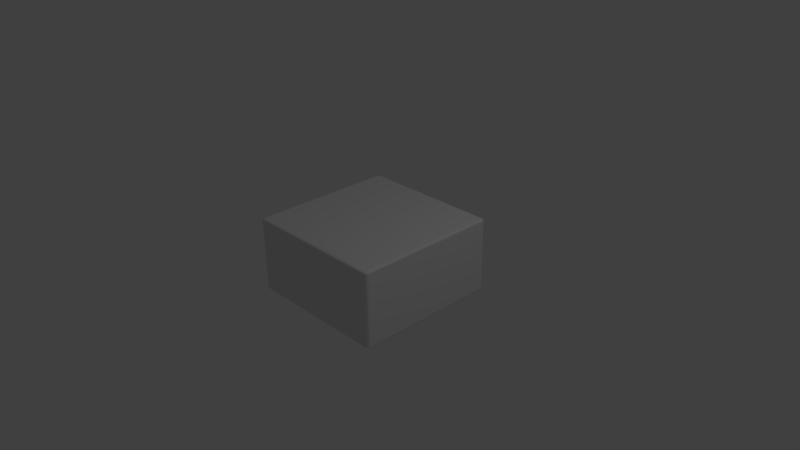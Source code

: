 # Source: switch_inner.blend  (saved by Blender 2.73.0; exported with 4.5.12 LTS)
import bpy
from mathutils import Matrix  # noqa: F401  (used for matrix-valued properties, if any)

bpy.ops.wm.read_factory_settings(use_empty=True)
scene = bpy.context.scene
scene.name = 'Scene'

# ---- collections
col_collection_1 = bpy.data.collections.new('Collection 1'); scene.collection.children.link(col_collection_1)

# ---- materials (node trees are filled in below, after node groups)
mat_material = bpy.data.materials.new('Material')
mat_material.alpha_threshold = 0.0
mat_material.use_transparent_shadow = False
mat_material.roughness = 0.5
mat_material.specular_intensity = 0.0
mat_material.line_color = (0.0, 0.0, 0.0, 1.0)

# ---- material node trees

# ---- world
world_world = bpy.data.worlds.new('World'); scene.world = world_world
world_world.color = (0.05088, 0.05088, 0.05088)
world_world.use_sun_shadow = False
world_world.sun_shadow_jitter_overblur = 0.0
world_world.cycles.sampling_method = 'MANUAL'
world_world.cycles.sample_map_resolution = 256

# ---- cameras
cam_camera = bpy.data.cameras.new('Camera')
cam_camera.clip_end = 100.0
cam_camera.lens = 35.0
cam_camera.sensor_width = 32.0
cam_camera.sensor_height = 18.0
cam_camera.ortho_scale = 7.314
cam_camera.dof.focus_distance = 0.0
cam_camera.dof.aperture_fstop = 128.0

# ---- lights
light_lamp = bpy.data.lights.new('Lamp', 'POINT')
light_lamp.transmission_factor = 0.0
light_lamp.cutoff_distance = 30.0
light_lamp.energy = 100.0
light_lamp.shadow_buffer_clip_start = 1.001
light_lamp.shadow_soft_size = 0.1
light_lamp.shadow_maximum_resolution = 0.006
light_lamp.use_absolute_resolution = True
light_lamp.cycles.use_multiple_importance_sampling = False

# ---- meshes
me_cube = bpy.data.meshes.new('Cube')
me_cube.from_pydata([(0.9521, 1.0, -0.9521), (1.0, 0.9521, -0.9521), (0.9521, 0.9521, -1.0), (0.976, 0.9936, -0.9521), (0.9521, 0.9936, -0.976), (0.975, 0.9874, -0.975), (0.9936, 0.9521, -0.976), (0.9936, 0.976, -0.9521), (0.9874, 0.975, -0.975), (0.9521, 0.976, -0.9936), (0.976, 0.9521, -0.9936), (0.975, 0.975, -0.9874), (0.9521, -0.9521, -1.0), (1.0, -0.9521, -0.9521), (0.9521, -1.0, -0.9521), (0.976, -0.9521, -0.9936), (0.9521, -0.976, -0.9936), (0.975, -0.975, -0.9874), (0.9936, -0.976, -0.9521), (0.9936, -0.9521, -0.976), (0.9874, -0.975, -0.975), (0.9521, -0.9936, -0.976), (0.976, -0.9936, -0.9521), (0.975, -0.9874, -0.975), (-0.9521, -0.9521, -1.0), (-0.9521, -1.0, -0.9521), (-1.0, -0.9521, -0.9521), (-0.9521, -0.976, -0.9936), (-0.976, -0.9521, -0.9936), (-0.975, -0.975, -0.9874), (-0.976, -0.9936, -0.9521), (-0.9521, -0.9936, -0.976), (-0.975, -0.9874, -0.975), (-0.9936, -0.9521, -0.976), (-0.9936, -0.976, -0.9521), (-0.9874, -0.975, -0.975), (-1.0, 0.9521, -0.9521), (-0.9521, 1.0, -0.9521), (-0.9521, 0.9521, -1.0), (-0.9936, 0.976, -0.9521), (-0.9936, 0.9521, -0.976), (-0.9874, 0.975, -0.975), (-0.9521, 0.9936, -0.976), (-0.976, 0.9936, -0.9521), (-0.975, 0.9874, -0.975), (-0.976, 0.9521, -0.9936), (-0.9521, 0.976, -0.9936), (-0.975, 0.975, -0.9874), (1.0, 0.9521, 0.9521), (0.9521, 1.0, 0.9521), (0.9521, 0.9521, 1.0), (0.9936, 0.976, 0.9521), (0.9936, 0.9521, 0.976), (0.9874, 0.975, 0.975), (0.9521, 0.9936, 0.976), (0.976, 0.9936, 0.9521), (0.975, 0.9874, 0.975), (0.976, 0.9521, 0.9936), (0.9521, 0.976, 0.9936), (0.975, 0.975, 0.9874), (0.9521, -0.9521, 1.0), (0.9521, -1.0, 0.9521), (1.0, -0.9521, 0.9521), (0.9521, -0.976, 0.9936), (0.976, -0.9521, 0.9936), (0.975, -0.975, 0.9874), (0.976, -0.9936, 0.9521), (0.9521, -0.9936, 0.976), (0.975, -0.9874, 0.975), (0.9936, -0.9521, 0.976), (0.9936, -0.976, 0.9521), (0.9874, -0.975, 0.975), (-0.9521, -0.9521, 1.0), (-1.0, -0.9521, 0.9521), (-0.9521, -1.0, 0.9521), (-0.976, -0.9521, 0.9936), (-0.9521, -0.976, 0.9936), (-0.975, -0.975, 0.9874), (-0.9936, -0.976, 0.9521), (-0.9936, -0.9521, 0.976), (-0.9874, -0.975, 0.975), (-0.9521, -0.9936, 0.976), (-0.976, -0.9936, 0.9521), (-0.975, -0.9874, 0.975), (-0.9521, 1.0, 0.9521), (-1.0, 0.9521, 0.9521), (-0.9521, 0.9521, 1.0), (-0.976, 0.9936, 0.9521), (-0.9521, 0.9936, 0.976), (-0.975, 0.9874, 0.975), (-0.9936, 0.9521, 0.976), (-0.9936, 0.976, 0.9521), (-0.9874, 0.975, 0.975), (-0.9521, 0.976, 0.9936), (-0.976, 0.9521, 0.9936), (-0.975, 0.975, 0.9874)], [], [(0, 37, 84), (61, 74, 25), (73, 85, 36), (86, 72, 60), (48, 62, 13), (0, 3, 5), (7, 8, 5), (1, 6, 8), (6, 10, 11), (2, 9, 11), (4, 5, 11), (5, 8, 11), (12, 15, 17), (19, 20, 17), (13, 18, 20), (22, 23, 20), (14, 21, 23), (21, 16, 17), (17, 20, 23), (24, 27, 29), (31, 32, 29), (25, 30, 32), (34, 35, 32), (26, 33, 35), (33, 28, 29), (29, 32, 35), (36, 39, 41), (43, 44, 41), (37, 42, 44), (46, 47, 44), (38, 45, 47), (40, 41, 47), (41, 44, 47), (48, 51, 53), (55, 56, 53), (49, 54, 56), (58, 59, 56), (50, 57, 59), (52, 53, 59), (53, 56, 59), (60, 63, 65), (63, 67, 68), (61, 66, 68), (70, 71, 68), (62, 69, 71), (64, 65, 71), (65, 68, 71), (72, 75, 77), (75, 79, 80), (73, 78, 80), (82, 83, 80), (74, 81, 83), (81, 76, 77), (77, 80, 83), (84, 87, 89), (87, 91, 92), (85, 90, 92), (90, 94, 95), (86, 93, 95), (88, 89, 95), (89, 92, 95), (1, 13, 19), (19, 15, 10), (15, 12, 2), (2, 38, 46), (46, 42, 4), (42, 37, 0), (49, 55, 3), (55, 51, 7), (7, 51, 48), (25, 31, 21), (31, 27, 16), (27, 24, 12), (62, 70, 18), (70, 66, 22), (66, 61, 14), (36, 40, 33), (40, 45, 28), (45, 38, 24), (74, 82, 30), (82, 78, 34), (78, 73, 26), (85, 91, 39), (91, 87, 43), (87, 84, 37), (50, 60, 64), (64, 69, 52), (69, 62, 48), (84, 88, 54), (88, 93, 58), (58, 93, 86), (72, 76, 63), (76, 81, 67), (67, 81, 74), (86, 94, 75), (75, 94, 90), (79, 90, 85), (12, 24, 38), (49, 0, 84), (14, 61, 25), (26, 73, 36), (50, 86, 60), (1, 48, 13), (4, 0, 5), (3, 7, 5), (7, 1, 8), (8, 6, 11), (10, 2, 11), (9, 4, 11), (16, 12, 17), (15, 19, 17), (19, 13, 20), (18, 22, 20), (22, 14, 23), (23, 21, 17), (28, 24, 29), (27, 31, 29), (31, 25, 32), (30, 34, 32), (34, 26, 35), (35, 33, 29), (40, 36, 41), (39, 43, 41), (43, 37, 44), (42, 46, 44), (46, 38, 47), (45, 40, 47), (52, 48, 53), (51, 55, 53), (55, 49, 56), (54, 58, 56), (58, 50, 59), (57, 52, 59), (64, 60, 65), (65, 63, 68), (67, 61, 68), (66, 70, 68), (70, 62, 71), (69, 64, 71), (76, 72, 77), (77, 75, 80), (79, 73, 80), (78, 82, 80), (82, 74, 83), (83, 81, 77), (88, 84, 89), (89, 87, 92), (91, 85, 92), (92, 90, 95), (94, 86, 95), (93, 88, 95), (6, 1, 19), (6, 19, 10), (10, 15, 2), (9, 2, 46), (9, 46, 4), (4, 42, 0), (0, 49, 3), (3, 55, 7), (1, 7, 48), (14, 25, 21), (21, 31, 16), (16, 27, 12), (13, 62, 18), (18, 70, 22), (22, 66, 14), (26, 36, 33), (33, 40, 28), (28, 45, 24), (25, 74, 30), (30, 82, 34), (34, 78, 26), (36, 85, 39), (39, 91, 43), (43, 87, 37), (57, 50, 64), (57, 64, 52), (52, 69, 48), (49, 84, 54), (54, 88, 58), (50, 58, 86), (60, 72, 63), (63, 76, 67), (61, 67, 74), (72, 86, 75), (79, 75, 90), (73, 79, 85), (2, 12, 38)])
me_cube.polygons.foreach_set('use_smooth', [True] * 188)
_k = set([(0, 3), (0, 4), (0, 37), (0, 49), (1, 6), (1, 7), (1, 13), (1, 48), (2, 9), (2, 10), (2, 12), (2, 38), (3, 5), (3, 7), (3, 55), (4, 5), (4, 9), (4, 42), (5, 8), (5, 11), (6, 8), (6, 10), (6, 19), (7, 8), (7, 51), (8, 11), (9, 11), (9, 46), (10, 11), (10, 15), (12, 15), (12, 16), (12, 24), (13, 18), (13, 19), (13, 62), (14, 21), (14, 22), (14, 25), (14, 61), (15, 17), (15, 19), (16, 17), (16, 21), (16, 27), (17, 20), (17, 23), (18, 20), (18, 22), (18, 70), (19, 20), (20, 23), (21, 23), (21, 31), (22, 23), (22, 66), (24, 27), (24, 28), (24, 38), (25, 30), (25, 31), (25, 74), (26, 33), (26, 34), (26, 36), (26, 73), (27, 29), (27, 31), (28, 29), (28, 33), (28, 45), (29, 32), (29, 35), (30, 32), (30, 34), (30, 82), (31, 32), (32, 35), (33, 35), (33, 40), (34, 35), (34, 78), (36, 39), (36, 40), (36, 85), (37, 42), (37, 43), (37, 84), (38, 45), (38, 46), (39, 41), (39, 43), (39, 91), (40, 41), (40, 45), (41, 44), (41, 47), (42, 44), (42, 46), (43, 44), (43, 87), (44, 47), (45, 47), (46, 47), (48, 51), (48, 52), (48, 62), (49, 54), (49, 55), (49, 84), (50, 57), (50, 58), (50, 60), (50, 86), (51, 53), (51, 55), (52, 53), (52, 57), (52, 69), (53, 56), (53, 59), (54, 56), (54, 58), (54, 88), (55, 56), (56, 59), (57, 59), (57, 64), (58, 59), (58, 93), (60, 63), (60, 64), (60, 72), (61, 66), (61, 67), (61, 74), (62, 69), (62, 70), (63, 65), (63, 67), (63, 76), (64, 65), (64, 69), (65, 68), (65, 71), (66, 68), (66, 70), (67, 68), (67, 81), (68, 71), (69, 71), (70, 71), (72, 75), (72, 76), (72, 86), (73, 78), (73, 79), (73, 85), (74, 81), (74, 82), (75, 77), (75, 79), (75, 94), (76, 77), (76, 81), (77, 80), (77, 83), (78, 80), (78, 82), (79, 80), (79, 90), (80, 83), (81, 83), (82, 83), (84, 87), (84, 88), (85, 90), (85, 91), (86, 93), (86, 94), (87, 89), (87, 91), (88, 89), (88, 93), (89, 92), (89, 95), (90, 92), (90, 94), (91, 92), (92, 95), (93, 95), (94, 95)])
me_cube.attributes.new('sharp_edge', 'BOOLEAN', 'EDGE').data.foreach_set('value', [ (min(e.vertices), max(e.vertices)) in _k for e in me_cube.edges])
_uv = me_cube.uv_layers.new(name='UVMap')
_uv.uv.foreach_set('vector', [0.8563, 0.3743, 0.4265, 0.3743, 0.4265, 0.6573, 0.8563, 0.6573, 0.4265, 0.6573, 0.4265, 0.3743, 0.4265, 0.6573, 0.8563, 0.6573, 0.8563, 0.3743, 0.655, 0.9762, 0.655, 0.6931, 0.8533, 0.6931, 0.8563, 0.6573, 0.4265, 0.6573, 0.4265, 0.3743, 0.8563, 0.3743, 0.8617, 0.3743, 0.8615, 0.3709, 0.8657, 0.3743, 0.8643, 0.3709, 0.8615, 0.3709, 0.8563, 0.3743, 0.8563, 0.3707, 0.8615, 0.3709, 0.8657, 0.6573, 0.8617, 0.6573, 0.8615, 0.6607, 0.8563, 0.6573, 0.8563, 0.6609, 0.8615, 0.6607, 0.8563, 0.6635, 0.8615, 0.6626, 0.8615, 0.6607, 0.8615, 0.6626, 0.8643, 0.6607, 0.8615, 0.6607, 0.8563, 0.3743, 0.8617, 0.3743, 0.8615, 0.3709, 0.8657, 0.3743, 0.8643, 0.3709, 0.8615, 0.3709, 0.4265, 0.3743, 0.4211, 0.3743, 0.4213, 0.3709, 0.8617, 0.3743, 0.8615, 0.3709, 0.8643, 0.3709, 0.8563, 0.3743, 0.8563, 0.3707, 0.8615, 0.3709, 0.8563, 0.3681, 0.8563, 0.3707, 0.8615, 0.3709, 0.8615, 0.3709, 0.8643, 0.3709, 0.8615, 0.369, 0.4265, 0.3743, 0.4265, 0.3707, 0.4213, 0.3709, 0.4265, 0.3681, 0.4213, 0.369, 0.4213, 0.3709, 0.4265, 0.3743, 0.4211, 0.3743, 0.4213, 0.3709, 0.4171, 0.3743, 0.4185, 0.3709, 0.4213, 0.3709, 0.4265, 0.3743, 0.4265, 0.3707, 0.4213, 0.3709, 0.4171, 0.3743, 0.4211, 0.3743, 0.4213, 0.3709, 0.4213, 0.3709, 0.4213, 0.369, 0.4185, 0.3709, 0.8563, 0.3743, 0.8617, 0.3743, 0.8615, 0.3709, 0.4211, 0.3743, 0.4213, 0.3709, 0.4185, 0.3709, 0.4265, 0.3743, 0.4265, 0.3707, 0.4213, 0.3709, 0.4265, 0.6609, 0.4213, 0.6607, 0.4213, 0.6626, 0.4265, 0.6573, 0.4211, 0.6573, 0.4213, 0.6607, 0.4171, 0.6573, 0.4185, 0.6607, 0.4213, 0.6607, 0.4185, 0.6607, 0.4213, 0.6626, 0.4213, 0.6607, 0.8563, 0.6573, 0.8617, 0.6573, 0.8615, 0.6607, 0.8617, 0.6573, 0.8615, 0.6607, 0.8643, 0.6607, 0.8563, 0.6573, 0.8563, 0.6609, 0.8615, 0.6607, 0.8563, 0.6609, 0.8615, 0.6607, 0.8615, 0.6626, 0.8563, 0.6573, 0.8617, 0.6573, 0.8615, 0.6607, 0.8657, 0.6573, 0.8643, 0.6607, 0.8615, 0.6607, 0.8643, 0.6607, 0.8615, 0.6626, 0.8615, 0.6607, 0.8563, 0.3743, 0.8563, 0.3707, 0.8615, 0.3709, 0.8563, 0.3707, 0.8563, 0.3681, 0.8615, 0.369, 0.8563, 0.6573, 0.8617, 0.6573, 0.8615, 0.6607, 0.8657, 0.6573, 0.8643, 0.6607, 0.8615, 0.6607, 0.4265, 0.6573, 0.4265, 0.6609, 0.4213, 0.6607, 0.8617, 0.3743, 0.8615, 0.3709, 0.8643, 0.3709, 0.8615, 0.3709, 0.8615, 0.369, 0.8643, 0.3709, 0.4265, 0.3743, 0.4211, 0.3743, 0.4213, 0.3709, 0.4211, 0.3743, 0.4171, 0.3743, 0.4185, 0.3709, 0.4265, 0.6573, 0.4211, 0.6573, 0.4213, 0.6607, 0.4211, 0.6573, 0.4213, 0.6607, 0.4185, 0.6607, 0.4265, 0.6573, 0.4265, 0.6609, 0.4213, 0.6607, 0.4265, 0.3681, 0.4265, 0.3707, 0.4213, 0.3709, 0.4213, 0.3709, 0.4185, 0.3709, 0.4213, 0.369, 0.4265, 0.6573, 0.4211, 0.6573, 0.4213, 0.6607, 0.4211, 0.6573, 0.4171, 0.6573, 0.4185, 0.6607, 0.8563, 0.6573, 0.8563, 0.6609, 0.8615, 0.6607, 0.4171, 0.6573, 0.4211, 0.6573, 0.4213, 0.6607, 0.4265, 0.6573, 0.4265, 0.6609, 0.4213, 0.6607, 0.4265, 0.6635, 0.4213, 0.6626, 0.4213, 0.6607, 0.4213, 0.6626, 0.4185, 0.6607, 0.4213, 0.6607, 0.8563, 0.3743, 0.4265, 0.3743, 0.4265, 0.3707, 0.8657, 0.3743, 0.8617, 0.3743, 0.8617, 0.6573, 0.8617, 0.3743, 0.8563, 0.3743, 0.8563, 0.6573, 0.8563, 0.6573, 0.4265, 0.6573, 0.4265, 0.6609, 0.4265, 0.6609, 0.4265, 0.6635, 0.8563, 0.6635, 0.4265, 0.3707, 0.4265, 0.3743, 0.8563, 0.3743, 0.8563, 0.6573, 0.8617, 0.6573, 0.8617, 0.3743, 0.8617, 0.6573, 0.8657, 0.6573, 0.8657, 0.3743, 0.8617, 0.3743, 0.8617, 0.6573, 0.8563, 0.6573, 0.4265, 0.3743, 0.4265, 0.3707, 0.8563, 0.3707, 0.4265, 0.3681, 0.4265, 0.3707, 0.8563, 0.3707, 0.4265, 0.3707, 0.4265, 0.3743, 0.8563, 0.3743, 0.4265, 0.6573, 0.4211, 0.6573, 0.4211, 0.3743, 0.8657, 0.6573, 0.8617, 0.6573, 0.8617, 0.3743, 0.8617, 0.6573, 0.8563, 0.6573, 0.8563, 0.3743, 0.8563, 0.3743, 0.8563, 0.3707, 0.4265, 0.3707, 0.4171, 0.6573, 0.4211, 0.6573, 0.4211, 0.3743, 0.4211, 0.6573, 0.4265, 0.6573, 0.4265, 0.3743, 0.4265, 0.6573, 0.4211, 0.6573, 0.4211, 0.3743, 0.4211, 0.6573, 0.4171, 0.6573, 0.4171, 0.3743, 0.4211, 0.6573, 0.4265, 0.6573, 0.4265, 0.3743, 0.8563, 0.6573, 0.8617, 0.6573, 0.8617, 0.3743, 0.4171, 0.6573, 0.4211, 0.6573, 0.4211, 0.3743, 0.4211, 0.6573, 0.4265, 0.6573, 0.4265, 0.3743, 0.8563, 0.6573, 0.8563, 0.3743, 0.8617, 0.3743, 0.8617, 0.3743, 0.8657, 0.3743, 0.8657, 0.6573, 0.4265, 0.6609, 0.4265, 0.6573, 0.8563, 0.6573, 0.4265, 0.6573, 0.4265, 0.6609, 0.8563, 0.6609, 0.4265, 0.6635, 0.4265, 0.6609, 0.8563, 0.6609, 0.8563, 0.6609, 0.4265, 0.6609, 0.4265, 0.6573, 0.4265, 0.3743, 0.4265, 0.3707, 0.8563, 0.3707, 0.4265, 0.3707, 0.4265, 0.3681, 0.8563, 0.3681, 0.8563, 0.6609, 0.4265, 0.6609, 0.4265, 0.6573, 0.4265, 0.6573, 0.4211, 0.6573, 0.4211, 0.3743, 0.4211, 0.3743, 0.4211, 0.6573, 0.4171, 0.6573, 0.4265, 0.6609, 0.8563, 0.6609, 0.8563, 0.6573, 0.852, 0.6954, 0.6595, 0.6954, 0.6595, 0.9784, 0.8563, 0.6573, 0.8563, 0.3743, 0.4265, 0.6573, 0.8563, 0.3743, 0.8563, 0.6573, 0.4265, 0.3743, 0.4265, 0.3743, 0.4265, 0.6573, 0.8563, 0.3743, 0.8533, 0.9762, 0.655, 0.9762, 0.8533, 0.6931, 0.8563, 0.3743, 0.8563, 0.6573, 0.4265, 0.3743, 0.8563, 0.3707, 0.8563, 0.3743, 0.8615, 0.3709, 0.8617, 0.3743, 0.8657, 0.3743, 0.8615, 0.3709, 0.8617, 0.3743, 0.8563, 0.3743, 0.8615, 0.3709, 0.8643, 0.6607, 0.8657, 0.6573, 0.8615, 0.6607, 0.8617, 0.6573, 0.8563, 0.6573, 0.8615, 0.6607, 0.8563, 0.6609, 0.8563, 0.6635, 0.8615, 0.6607, 0.8563, 0.3707, 0.8563, 0.3743, 0.8615, 0.3709, 0.8617, 0.3743, 0.8657, 0.3743, 0.8615, 0.3709, 0.4265, 0.3707, 0.4265, 0.3743, 0.4213, 0.3709, 0.8657, 0.3743, 0.8617, 0.3743, 0.8643, 0.3709, 0.8617, 0.3743, 0.8563, 0.3743, 0.8615, 0.3709, 0.8615, 0.369, 0.8563, 0.3681, 0.8615, 0.3709, 0.4211, 0.3743, 0.4265, 0.3743, 0.4213, 0.3709, 0.4265, 0.3707, 0.4265, 0.3681, 0.4213, 0.3709, 0.4265, 0.3707, 0.4265, 0.3743, 0.4213, 0.3709, 0.4211, 0.3743, 0.4171, 0.3743, 0.4213, 0.3709, 0.4211, 0.3743, 0.4265, 0.3743, 0.4213, 0.3709, 0.4185, 0.3709, 0.4171, 0.3743, 0.4213, 0.3709, 0.8563, 0.3707, 0.8563, 0.3743, 0.8615, 0.3709, 0.4171, 0.3743, 0.4211, 0.3743, 0.4185, 0.3709, 0.4211, 0.3743, 0.4265, 0.3743, 0.4213, 0.3709, 0.4265, 0.6635, 0.4265, 0.6609, 0.4213, 0.6626, 0.4265, 0.6609, 0.4265, 0.6573, 0.4213, 0.6607, 0.4211, 0.6573, 0.4171, 0.6573, 0.4213, 0.6607, 0.8563, 0.6609, 0.8563, 0.6573, 0.8615, 0.6607, 0.8657, 0.6573, 0.8617, 0.6573, 0.8643, 0.6607, 0.8617, 0.6573, 0.8563, 0.6573, 0.8615, 0.6607, 0.8563, 0.6635, 0.8563, 0.6609, 0.8615, 0.6626, 0.8563, 0.6609, 0.8563, 0.6573, 0.8615, 0.6607, 0.8617, 0.6573, 0.8657, 0.6573, 0.8615, 0.6607, 0.8617, 0.3743, 0.8563, 0.3743, 0.8615, 0.3709, 0.8615, 0.3709, 0.8563, 0.3707, 0.8615, 0.369, 0.8563, 0.6609, 0.8563, 0.6573, 0.8615, 0.6607, 0.8617, 0.6573, 0.8657, 0.6573, 0.8615, 0.6607, 0.4211, 0.6573, 0.4265, 0.6573, 0.4213, 0.6607, 0.8657, 0.3743, 0.8617, 0.3743, 0.8643, 0.3709, 0.4265, 0.3707, 0.4265, 0.3743, 0.4213, 0.3709, 0.4213, 0.3709, 0.4211, 0.3743, 0.4185, 0.3709, 0.4265, 0.6609, 0.4265, 0.6573, 0.4213, 0.6607, 0.4171, 0.6573, 0.4211, 0.6573, 0.4185, 0.6607, 0.4211, 0.6573, 0.4265, 0.6573, 0.4213, 0.6607, 0.4213, 0.369, 0.4265, 0.3681, 0.4213, 0.3709, 0.4265, 0.6609, 0.4265, 0.6573, 0.4213, 0.6607, 0.4213, 0.6607, 0.4211, 0.6573, 0.4185, 0.6607, 0.8617, 0.6573, 0.8563, 0.6573, 0.8615, 0.6607, 0.4185, 0.6607, 0.4171, 0.6573, 0.4213, 0.6607, 0.4211, 0.6573, 0.4265, 0.6573, 0.4213, 0.6607, 0.4265, 0.6609, 0.4265, 0.6635, 0.4213, 0.6607, 0.8563, 0.3707, 0.8563, 0.3743, 0.4265, 0.3707, 0.8657, 0.6573, 0.8657, 0.3743, 0.8617, 0.6573, 0.8617, 0.6573, 0.8617, 0.3743, 0.8563, 0.6573, 0.8563, 0.6609, 0.8563, 0.6573, 0.4265, 0.6609, 0.8563, 0.6609, 0.4265, 0.6609, 0.8563, 0.6635, 0.8563, 0.3707, 0.4265, 0.3707, 0.8563, 0.3743, 0.8563, 0.3743, 0.8563, 0.6573, 0.8617, 0.3743, 0.8617, 0.3743, 0.8617, 0.6573, 0.8657, 0.3743, 0.8563, 0.3743, 0.8617, 0.3743, 0.8563, 0.6573, 0.8563, 0.3743, 0.4265, 0.3743, 0.8563, 0.3707, 0.8563, 0.3681, 0.4265, 0.3681, 0.8563, 0.3707, 0.8563, 0.3707, 0.4265, 0.3707, 0.8563, 0.3743, 0.4265, 0.3743, 0.4265, 0.6573, 0.4211, 0.3743, 0.8657, 0.3743, 0.8657, 0.6573, 0.8617, 0.3743, 0.8617, 0.3743, 0.8617, 0.6573, 0.8563, 0.3743, 0.4265, 0.3743, 0.8563, 0.3743, 0.4265, 0.3707, 0.4171, 0.3743, 0.4171, 0.6573, 0.4211, 0.3743, 0.4211, 0.3743, 0.4211, 0.6573, 0.4265, 0.3743, 0.4265, 0.3743, 0.4265, 0.6573, 0.4211, 0.3743, 0.4211, 0.3743, 0.4211, 0.6573, 0.4171, 0.3743, 0.4211, 0.3743, 0.4211, 0.6573, 0.4265, 0.3743, 0.8563, 0.3743, 0.8563, 0.6573, 0.8617, 0.3743, 0.4171, 0.3743, 0.4171, 0.6573, 0.4211, 0.3743, 0.4211, 0.3743, 0.4211, 0.6573, 0.4265, 0.3743, 0.8617, 0.6573, 0.8563, 0.6573, 0.8617, 0.3743, 0.8617, 0.6573, 0.8617, 0.3743, 0.8657, 0.6573, 0.8563, 0.6609, 0.4265, 0.6609, 0.8563, 0.6573, 0.8563, 0.6573, 0.4265, 0.6573, 0.8563, 0.6609, 0.8563, 0.6635, 0.4265, 0.6635, 0.8563, 0.6609, 0.8563, 0.6573, 0.8563, 0.6609, 0.4265, 0.6573, 0.8563, 0.3743, 0.4265, 0.3743, 0.8563, 0.3707, 0.8563, 0.3707, 0.4265, 0.3707, 0.8563, 0.3681, 0.8563, 0.6573, 0.8563, 0.6609, 0.4265, 0.6573, 0.4265, 0.3743, 0.4265, 0.6573, 0.4211, 0.3743, 0.4171, 0.3743, 0.4211, 0.3743, 0.4171, 0.6573, 0.4265, 0.6573, 0.4265, 0.6609, 0.8563, 0.6573, 0.852, 0.9784, 0.852, 0.6954, 0.6595, 0.9784])
me_cube.materials.append(mat_material)
me_cube.use_remesh_preserve_volume = False
me_cube.use_remesh_preserve_attributes = False
me_cube.use_mirror_vertex_groups = False
me_cube.update()

# ---- objects
ob_switch = bpy.data.objects.new('switch', me_cube)
ob_lamp = bpy.data.objects.new('Lamp', light_lamp)
ob_camera = bpy.data.objects.new('Camera', cam_camera)

# ---- transforms, parenting, visibility, modifiers, constraints
ob_switch.location = (0.0, 0.0, 0.0)
ob_switch.scale = (1.0, 1.0, 0.5132)
ob_switch.lock_rotations_4d = False
ob_switch.empty_display_type = 'ARROWS'
ob_switch.lineart.crease_threshold = 0.0
ob_lamp.location = (4.076, 1.005, 5.904)
ob_lamp.rotation_euler = (0.6503, 0.05522, 1.866)
ob_lamp.lock_rotations_4d = False
ob_lamp.empty_display_type = 'ARROWS'
ob_lamp.color = (0.0, 0.0, 0.0, 0.0)
ob_lamp.lineart.crease_threshold = 0.0
ob_camera.location = (7.481, -6.508, 5.344)
ob_camera.rotation_euler = (1.109, 0.01082, 0.8149)
ob_camera.lock_rotations_4d = False
ob_camera.empty_display_type = 'ARROWS'
ob_camera.color = (0.0, 0.0, 0.0, 0.0)
ob_camera.display_type = 'WIRE'
ob_camera.lineart.crease_threshold = 0.0

# ---- collection membership
col_collection_1.objects.link(ob_switch)
col_collection_1.objects.link(ob_lamp)
col_collection_1.objects.link(ob_camera)

# ---- scene / render settings (as saved in the file)
scene.camera = ob_camera
scene.frame_start = 1; scene.frame_end = 250; scene.frame_set(1)
scene.render.engine = 'BLENDER_EEVEE_NEXT'
scene.render.resolution_percentage = 50
scene.render.dither_intensity = 0.0
scene.cycles.use_denoising = False
scene.cycles.samples = 10
scene.cycles.sampling_pattern = 'TABULATED_SOBOL'
scene.cycles.light_sampling_threshold = 0.0
scene.cycles.use_adaptive_sampling = False
scene.cycles.use_light_tree = False
scene.cycles.blur_glossy = 0.0
scene.cycles.pixel_filter_type = 'GAUSSIAN'
scene.cycles.sample_clamp_indirect = 0.0
scene.view_settings.view_transform = 'Standard'
bpy.context.view_layer.update()
